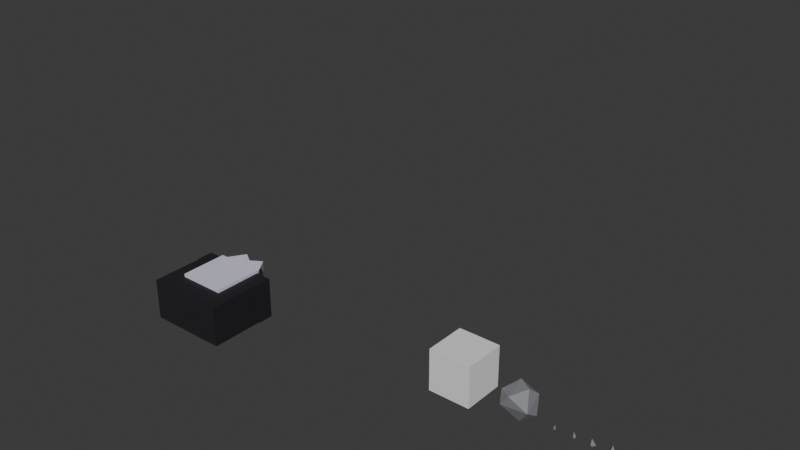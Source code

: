 # Source: pebble_toss.blend  (saved by Blender 5.2.45; exported with 4.5.12 LTS)
import bpy
from mathutils import Matrix  # noqa: F401  (used for matrix-valued properties, if any)

bpy.ops.wm.read_factory_settings(use_empty=True)
scene = bpy.context.scene
scene.name = 'Scene'

# ---- collections
col_collection = bpy.data.collections.new('Collection'); scene.collection.children.link(col_collection)
col_pebbletoss_meshes = bpy.data.collections.new('PebbleToss_Meshes'); scene.collection.children.link(col_pebbletoss_meshes)

# ---- materials (node trees are filled in below, after node groups)
mat_r15_dark = bpy.data.materials.new('R15_Dark')
mat_r15_dark.diffuse_color = (0.0116, 0.0116, 0.0144, 1.0)
mat_r15_light = bpy.data.materials.new('R15_Light')
mat_r15_light.diffuse_color = (0.686, 0.658, 0.822, 1.0)
mat_pebble_grey = bpy.data.materials.new('Pebble_Grey')
mat_pebble_grey.diffuse_color = (0.2542, 0.2542, 0.2789, 1.0)

# ---- material node trees
mat_r15_dark.use_nodes = True; mat_r15_dark.node_tree.nodes.clear()
_N = mat_r15_dark.node_tree.nodes; _L = mat_r15_dark.node_tree.links
n0 = _N.new('ShaderNodeBsdfPrincipled'); n0.name = 'Principled BSDF'; n0.location = (-200, 100)
n0.inputs[0].default_value = (0.0116, 0.0116, 0.0144, 1.0)
n0.inputs[2].default_value = 0.7
n0.inputs[10].default_value = 0.005
n1 = _N.new('ShaderNodeOutputMaterial'); n1.name = 'Material Output'; n1.location = (200, 100)
_L.new(n0.outputs[0], n1.inputs[0])
n1.is_active_output = True
mat_r15_light.use_nodes = True; mat_r15_light.node_tree.nodes.clear()
_N = mat_r15_light.node_tree.nodes; _L = mat_r15_light.node_tree.links
n0 = _N.new('ShaderNodeBsdfPrincipled'); n0.name = 'Principled BSDF'; n0.location = (-200, 100)
n0.inputs[0].default_value = (0.686, 0.658, 0.822, 1.0)
n0.inputs[2].default_value = 0.7
n0.inputs[10].default_value = 0.005
n1 = _N.new('ShaderNodeOutputMaterial'); n1.name = 'Material Output'; n1.location = (200, 100)
_L.new(n0.outputs[0], n1.inputs[0])
n1.is_active_output = True
mat_pebble_grey.use_nodes = True; mat_pebble_grey.node_tree.nodes.clear()
_N = mat_pebble_grey.node_tree.nodes; _L = mat_pebble_grey.node_tree.links
n0 = _N.new('ShaderNodeBsdfPrincipled'); n0.name = 'Principled BSDF'; n0.location = (-200, 100)
n0.inputs[0].default_value = (0.2542, 0.2542, 0.2789, 1.0)
n0.inputs[2].default_value = 0.85
n0.inputs[10].default_value = 0.005
n1 = _N.new('ShaderNodeOutputMaterial'); n1.name = 'Material Output'; n1.location = (200, 100)
_L.new(n0.outputs[0], n1.inputs[0])
n1.is_active_output = True

# ---- world
world_world = bpy.data.worlds.new('World'); scene.world = world_world
world_world.use_nodes = True; world_world.node_tree.nodes.clear()
_N = world_world.node_tree.nodes; _L = world_world.node_tree.links
n0 = _N.new('ShaderNodeOutputWorld'); n0.name = 'World Output'; n0.location = (200, 100)
n1 = _N.new('ShaderNodeBackground'); n1.name = 'Background'; n1.location = (-200, 100)
n1.inputs[0].default_value = (0.05088, 0.05088, 0.05088, 1.0)
_L.new(n1.outputs[0], n0.inputs[0])
n0.is_active_output = True
world_world.color = (0.05088, 0.05088, 0.05088)
world_world.sun_shadow_jitter_overblur = 0.0

# ---- meshes
me_lowertorso = bpy.data.meshes.new('LowerTorso')
me_lowertorso.from_pydata([(-0.9957, -0.502, -0.2003), (-0.9957, -0.502, 0.2003), (-0.9957, 0.502, -0.2003), (-0.9957, 0.502, 0.2003), (0.9957, -0.502, -0.2003), (0.9957, -0.502, 0.2003), (0.9957, 0.502, -0.2003), (0.9957, 0.502, 0.2003)], [], [(0, 1, 3, 2), (2, 3, 7, 6), (6, 7, 5, 4), (4, 5, 1, 0), (2, 6, 4, 0), (7, 3, 1, 5)])
_uv = me_lowertorso.uv_layers.new(name='UVMap')
_uv.uv.foreach_set('vector', [0.375, 0.0, 0.625, 0.0, 0.625, 0.25, 0.375, 0.25, 0.375, 0.25, 0.625, 0.25, 0.625, 0.5, 0.375, 0.5, 0.375, 0.5, 0.625, 0.5, 0.625, 0.75, 0.375, 0.75, 0.375, 0.75, 0.625, 0.75, 0.625, 1.0, 0.375, 1.0, 0.125, 0.5, 0.375, 0.5, 0.375, 0.75, 0.125, 0.75, 0.625, 0.5, 0.875, 0.5, 0.875, 0.75, 0.625, 0.75])
me_lowertorso.materials.append(mat_r15_dark)
me_lowertorso.update()
me_uppertorso = bpy.data.meshes.new('UpperTorso')
me_uppertorso.from_pydata([(-0.9716, -0.502, -0.849), (-0.9716, -0.502, 0.849), (-0.9716, 0.502, -0.849), (-0.9716, 0.502, 0.849), (0.9716, -0.502, -0.849), (0.9716, -0.502, 0.849), (0.9716, 0.502, -0.849), (0.9716, 0.502, 0.849)], [], [(0, 1, 3, 2), (2, 3, 7, 6), (6, 7, 5, 4), (4, 5, 1, 0), (2, 6, 4, 0), (7, 3, 1, 5)])
_uv = me_uppertorso.uv_layers.new(name='UVMap')
_uv.uv.foreach_set('vector', [0.375, 0.0, 0.625, 0.0, 0.625, 0.25, 0.375, 0.25, 0.375, 0.25, 0.625, 0.25, 0.625, 0.5, 0.375, 0.5, 0.375, 0.5, 0.625, 0.5, 0.625, 0.75, 0.375, 0.75, 0.375, 0.75, 0.625, 0.75, 0.625, 1.0, 0.375, 1.0, 0.125, 0.5, 0.375, 0.5, 0.375, 0.75, 0.125, 0.75, 0.625, 0.5, 0.875, 0.5, 0.875, 0.75, 0.625, 0.75])
me_uppertorso.materials.append(mat_r15_dark)
me_uppertorso.update()
me_head = bpy.data.meshes.new('Head')
me_head.from_pydata([(-0.5795, -0.5803, -0.591), (-0.5795, -0.5803, 0.591), (-0.5795, 0.5803, -0.591), (-0.5795, 0.5803, 0.591), (0.5795, -0.5803, -0.591), (0.5795, -0.5803, 0.591), (0.5795, 0.5803, -0.591), (0.5795, 0.5803, 0.591)], [], [(0, 1, 3, 2), (2, 3, 7, 6), (6, 7, 5, 4), (4, 5, 1, 0), (2, 6, 4, 0), (7, 3, 1, 5)])
_uv = me_head.uv_layers.new(name='UVMap')
_uv.uv.foreach_set('vector', [0.375, 0.0, 0.625, 0.0, 0.625, 0.25, 0.375, 0.25, 0.375, 0.25, 0.625, 0.25, 0.625, 0.5, 0.375, 0.5, 0.375, 0.5, 0.625, 0.5, 0.625, 0.75, 0.375, 0.75, 0.375, 0.75, 0.625, 0.75, 0.625, 1.0, 0.375, 1.0, 0.125, 0.5, 0.375, 0.5, 0.375, 0.75, 0.125, 0.75, 0.625, 0.5, 0.875, 0.5, 0.875, 0.75, 0.625, 0.75])
me_head.materials.append(mat_r15_light)
me_head.update()
me_leftupperarm = bpy.data.meshes.new('LeftUpperArm')
me_leftupperarm.from_pydata([(-0.5005, -0.5009, -0.6208), (-0.5005, -0.5009, 0.6208), (-0.5005, 0.5009, -0.6208), (-0.5005, 0.5009, 0.6208), (0.5005, -0.5009, -0.6208), (0.5005, -0.5009, 0.6208), (0.5005, 0.5009, -0.6208), (0.5005, 0.5009, 0.6208)], [], [(0, 1, 3, 2), (2, 3, 7, 6), (6, 7, 5, 4), (4, 5, 1, 0), (2, 6, 4, 0), (7, 3, 1, 5)])
_uv = me_leftupperarm.uv_layers.new(name='UVMap')
_uv.uv.foreach_set('vector', [0.375, 0.0, 0.625, 0.0, 0.625, 0.25, 0.375, 0.25, 0.375, 0.25, 0.625, 0.25, 0.625, 0.5, 0.375, 0.5, 0.375, 0.5, 0.625, 0.5, 0.625, 0.75, 0.375, 0.75, 0.375, 0.75, 0.625, 0.75, 0.625, 1.0, 0.375, 1.0, 0.125, 0.5, 0.375, 0.5, 0.375, 0.75, 0.125, 0.75, 0.625, 0.5, 0.875, 0.5, 0.875, 0.75, 0.625, 0.75])
me_leftupperarm.materials.append(mat_r15_light)
me_leftupperarm.update()
me_leftlowerarm = bpy.data.meshes.new('LeftLowerArm')
me_leftlowerarm.from_pydata([(-0.5005, -0.5009, -0.5588), (-0.5005, -0.5009, 0.5588), (-0.5005, 0.5009, -0.5588), (-0.5005, 0.5009, 0.5588), (0.5005, -0.5009, -0.5588), (0.5005, -0.5009, 0.5588), (0.5005, 0.5009, -0.5588), (0.5005, 0.5009, 0.5588)], [], [(0, 1, 3, 2), (2, 3, 7, 6), (6, 7, 5, 4), (4, 5, 1, 0), (2, 6, 4, 0), (7, 3, 1, 5)])
_uv = me_leftlowerarm.uv_layers.new(name='UVMap')
_uv.uv.foreach_set('vector', [0.375, 0.0, 0.625, 0.0, 0.625, 0.25, 0.375, 0.25, 0.375, 0.25, 0.625, 0.25, 0.625, 0.5, 0.375, 0.5, 0.375, 0.5, 0.625, 0.5, 0.625, 0.75, 0.375, 0.75, 0.375, 0.75, 0.625, 0.75, 0.625, 1.0, 0.375, 1.0, 0.125, 0.5, 0.375, 0.5, 0.375, 0.75, 0.125, 0.75, 0.625, 0.5, 0.875, 0.5, 0.875, 0.75, 0.625, 0.75])
me_leftlowerarm.materials.append(mat_r15_light)
me_leftlowerarm.update()
me_lefthand = bpy.data.meshes.new('LeftHand')
me_lefthand.from_pydata([(-0.4921, -0.5141, -0.1579), (-0.4921, -0.5141, 0.1579), (-0.4921, 0.5141, -0.1579), (-0.4921, 0.5141, 0.1579), (0.4921, -0.5141, -0.1579), (0.4921, -0.5141, 0.1579), (0.4921, 0.5141, -0.1579), (0.4921, 0.5141, 0.1579)], [], [(0, 1, 3, 2), (2, 3, 7, 6), (6, 7, 5, 4), (4, 5, 1, 0), (2, 6, 4, 0), (7, 3, 1, 5)])
_uv = me_lefthand.uv_layers.new(name='UVMap')
_uv.uv.foreach_set('vector', [0.375, 0.0, 0.625, 0.0, 0.625, 0.25, 0.375, 0.25, 0.375, 0.25, 0.625, 0.25, 0.625, 0.5, 0.375, 0.5, 0.375, 0.5, 0.625, 0.5, 0.625, 0.75, 0.375, 0.75, 0.375, 0.75, 0.625, 0.75, 0.625, 1.0, 0.375, 1.0, 0.125, 0.5, 0.375, 0.5, 0.375, 0.75, 0.125, 0.75, 0.625, 0.5, 0.875, 0.5, 0.875, 0.75, 0.625, 0.75])
me_lefthand.materials.append(mat_r15_light)
me_lefthand.update()
me_rightupperarm = bpy.data.meshes.new('RightUpperArm')
me_rightupperarm.from_pydata([(-0.5005, -0.5009, -0.6208), (-0.5005, -0.5009, 0.6208), (-0.5005, 0.5009, -0.6208), (-0.5005, 0.5009, 0.6208), (0.5005, -0.5009, -0.6208), (0.5005, -0.5009, 0.6208), (0.5005, 0.5009, -0.6208), (0.5005, 0.5009, 0.6208)], [], [(0, 1, 3, 2), (2, 3, 7, 6), (6, 7, 5, 4), (4, 5, 1, 0), (2, 6, 4, 0), (7, 3, 1, 5)])
_uv = me_rightupperarm.uv_layers.new(name='UVMap')
_uv.uv.foreach_set('vector', [0.375, 0.0, 0.625, 0.0, 0.625, 0.25, 0.375, 0.25, 0.375, 0.25, 0.625, 0.25, 0.625, 0.5, 0.375, 0.5, 0.375, 0.5, 0.625, 0.5, 0.625, 0.75, 0.375, 0.75, 0.375, 0.75, 0.625, 0.75, 0.625, 1.0, 0.375, 1.0, 0.125, 0.5, 0.375, 0.5, 0.375, 0.75, 0.125, 0.75, 0.625, 0.5, 0.875, 0.5, 0.875, 0.75, 0.625, 0.75])
me_rightupperarm.materials.append(mat_r15_light)
me_rightupperarm.update()
me_rightlowerarm = bpy.data.meshes.new('RightLowerArm')
me_rightlowerarm.from_pydata([(-0.5005, -0.5009, -0.5588), (-0.5005, -0.5009, 0.5588), (-0.5005, 0.5009, -0.5588), (-0.5005, 0.5009, 0.5588), (0.5005, -0.5009, -0.5588), (0.5005, -0.5009, 0.5588), (0.5005, 0.5009, -0.5588), (0.5005, 0.5009, 0.5588)], [], [(0, 1, 3, 2), (2, 3, 7, 6), (6, 7, 5, 4), (4, 5, 1, 0), (2, 6, 4, 0), (7, 3, 1, 5)])
_uv = me_rightlowerarm.uv_layers.new(name='UVMap')
_uv.uv.foreach_set('vector', [0.375, 0.0, 0.625, 0.0, 0.625, 0.25, 0.375, 0.25, 0.375, 0.25, 0.625, 0.25, 0.625, 0.5, 0.375, 0.5, 0.375, 0.5, 0.625, 0.5, 0.625, 0.75, 0.375, 0.75, 0.375, 0.75, 0.625, 0.75, 0.625, 1.0, 0.375, 1.0, 0.125, 0.5, 0.375, 0.5, 0.375, 0.75, 0.125, 0.75, 0.625, 0.5, 0.875, 0.5, 0.875, 0.75, 0.625, 0.75])
me_rightlowerarm.materials.append(mat_r15_light)
me_rightlowerarm.update()
me_righthand = bpy.data.meshes.new('RightHand')
me_righthand.from_pydata([(-0.4921, -0.5141, -0.1579), (-0.4921, -0.5141, 0.1579), (-0.4921, 0.5141, -0.1579), (-0.4921, 0.5141, 0.1579), (0.4921, -0.5141, -0.1579), (0.4921, -0.5141, 0.1579), (0.4921, 0.5141, -0.1579), (0.4921, 0.5141, 0.1579)], [], [(0, 1, 3, 2), (2, 3, 7, 6), (6, 7, 5, 4), (4, 5, 1, 0), (2, 6, 4, 0), (7, 3, 1, 5)])
_uv = me_righthand.uv_layers.new(name='UVMap')
_uv.uv.foreach_set('vector', [0.375, 0.0, 0.625, 0.0, 0.625, 0.25, 0.375, 0.25, 0.375, 0.25, 0.625, 0.25, 0.625, 0.5, 0.375, 0.5, 0.375, 0.5, 0.625, 0.5, 0.625, 0.75, 0.375, 0.75, 0.375, 0.75, 0.625, 0.75, 0.625, 1.0, 0.375, 1.0, 0.125, 0.5, 0.375, 0.5, 0.375, 0.75, 0.125, 0.75, 0.625, 0.5, 0.875, 0.5, 0.875, 0.75, 0.625, 0.75])
me_righthand.materials.append(mat_r15_light)
me_righthand.update()
me_leftupperleg = bpy.data.meshes.new('LeftUpperLeg')
me_leftupperleg.from_pydata([(-0.4964, -0.4863, -0.6815), (-0.4964, -0.4863, 0.6815), (-0.4964, 0.4863, -0.6815), (-0.4964, 0.4863, 0.6815), (0.4964, -0.4863, -0.6815), (0.4964, -0.4863, 0.6815), (0.4964, 0.4863, -0.6815), (0.4964, 0.4863, 0.6815)], [], [(0, 1, 3, 2), (2, 3, 7, 6), (6, 7, 5, 4), (4, 5, 1, 0), (2, 6, 4, 0), (7, 3, 1, 5)])
_uv = me_leftupperleg.uv_layers.new(name='UVMap')
_uv.uv.foreach_set('vector', [0.375, 0.0, 0.625, 0.0, 0.625, 0.25, 0.375, 0.25, 0.375, 0.25, 0.625, 0.25, 0.625, 0.5, 0.375, 0.5, 0.375, 0.5, 0.625, 0.5, 0.625, 0.75, 0.375, 0.75, 0.375, 0.75, 0.625, 0.75, 0.625, 1.0, 0.375, 1.0, 0.125, 0.5, 0.375, 0.5, 0.375, 0.75, 0.125, 0.75, 0.625, 0.5, 0.875, 0.5, 0.875, 0.75, 0.625, 0.75])
me_leftupperleg.materials.append(mat_r15_dark)
me_leftupperleg.update()
me_leftlowerleg = bpy.data.meshes.new('LeftLowerLeg')
me_leftlowerleg.from_pydata([(-0.4964, -0.4864, -0.6503), (-0.4964, -0.4864, 0.6503), (-0.4964, 0.4864, -0.6503), (-0.4964, 0.4864, 0.6503), (0.4964, -0.4864, -0.6503), (0.4964, -0.4864, 0.6503), (0.4964, 0.4864, -0.6503), (0.4964, 0.4864, 0.6503)], [], [(0, 1, 3, 2), (2, 3, 7, 6), (6, 7, 5, 4), (4, 5, 1, 0), (2, 6, 4, 0), (7, 3, 1, 5)])
_uv = me_leftlowerleg.uv_layers.new(name='UVMap')
_uv.uv.foreach_set('vector', [0.375, 0.0, 0.625, 0.0, 0.625, 0.25, 0.375, 0.25, 0.375, 0.25, 0.625, 0.25, 0.625, 0.5, 0.375, 0.5, 0.375, 0.5, 0.625, 0.5, 0.625, 0.75, 0.375, 0.75, 0.375, 0.75, 0.625, 0.75, 0.625, 1.0, 0.375, 1.0, 0.125, 0.5, 0.375, 0.5, 0.375, 0.75, 0.125, 0.75, 0.625, 0.5, 0.875, 0.5, 0.875, 0.75, 0.625, 0.75])
me_leftlowerleg.materials.append(mat_r15_dark)
me_leftlowerleg.update()
me_leftfoot = bpy.data.meshes.new('LeftFoot')
me_leftfoot.from_pydata([(-0.5044, -0.5005, -0.156), (-0.5044, -0.5005, 0.156), (-0.5044, 0.5005, -0.156), (-0.5044, 0.5005, 0.156), (0.5044, -0.5005, -0.156), (0.5044, -0.5005, 0.156), (0.5044, 0.5005, -0.156), (0.5044, 0.5005, 0.156)], [], [(0, 1, 3, 2), (2, 3, 7, 6), (6, 7, 5, 4), (4, 5, 1, 0), (2, 6, 4, 0), (7, 3, 1, 5)])
_uv = me_leftfoot.uv_layers.new(name='UVMap')
_uv.uv.foreach_set('vector', [0.375, 0.0, 0.625, 0.0, 0.625, 0.25, 0.375, 0.25, 0.375, 0.25, 0.625, 0.25, 0.625, 0.5, 0.375, 0.5, 0.375, 0.5, 0.625, 0.5, 0.625, 0.75, 0.375, 0.75, 0.375, 0.75, 0.625, 0.75, 0.625, 1.0, 0.375, 1.0, 0.125, 0.5, 0.375, 0.5, 0.375, 0.75, 0.125, 0.75, 0.625, 0.5, 0.875, 0.5, 0.875, 0.75, 0.625, 0.75])
me_leftfoot.materials.append(mat_r15_dark)
me_leftfoot.update()
me_rightupperleg = bpy.data.meshes.new('RightUpperLeg')
me_rightupperleg.from_pydata([(-0.4964, -0.4863, -0.6815), (-0.4964, -0.4863, 0.6815), (-0.4964, 0.4863, -0.6815), (-0.4964, 0.4863, 0.6815), (0.4964, -0.4863, -0.6815), (0.4964, -0.4863, 0.6815), (0.4964, 0.4863, -0.6815), (0.4964, 0.4863, 0.6815)], [], [(0, 1, 3, 2), (2, 3, 7, 6), (6, 7, 5, 4), (4, 5, 1, 0), (2, 6, 4, 0), (7, 3, 1, 5)])
_uv = me_rightupperleg.uv_layers.new(name='UVMap')
_uv.uv.foreach_set('vector', [0.375, 0.0, 0.625, 0.0, 0.625, 0.25, 0.375, 0.25, 0.375, 0.25, 0.625, 0.25, 0.625, 0.5, 0.375, 0.5, 0.375, 0.5, 0.625, 0.5, 0.625, 0.75, 0.375, 0.75, 0.375, 0.75, 0.625, 0.75, 0.625, 1.0, 0.375, 1.0, 0.125, 0.5, 0.375, 0.5, 0.375, 0.75, 0.125, 0.75, 0.625, 0.5, 0.875, 0.5, 0.875, 0.75, 0.625, 0.75])
me_rightupperleg.materials.append(mat_r15_dark)
me_rightupperleg.update()
me_rightlowerleg = bpy.data.meshes.new('RightLowerLeg')
me_rightlowerleg.from_pydata([(-0.4964, -0.4864, -0.6503), (-0.4964, -0.4864, 0.6503), (-0.4964, 0.4864, -0.6503), (-0.4964, 0.4864, 0.6503), (0.4964, -0.4864, -0.6503), (0.4964, -0.4864, 0.6503), (0.4964, 0.4864, -0.6503), (0.4964, 0.4864, 0.6503)], [], [(0, 1, 3, 2), (2, 3, 7, 6), (6, 7, 5, 4), (4, 5, 1, 0), (2, 6, 4, 0), (7, 3, 1, 5)])
_uv = me_rightlowerleg.uv_layers.new(name='UVMap')
_uv.uv.foreach_set('vector', [0.375, 0.0, 0.625, 0.0, 0.625, 0.25, 0.375, 0.25, 0.375, 0.25, 0.625, 0.25, 0.625, 0.5, 0.375, 0.5, 0.375, 0.5, 0.625, 0.5, 0.625, 0.75, 0.375, 0.75, 0.375, 0.75, 0.625, 0.75, 0.625, 1.0, 0.375, 1.0, 0.125, 0.5, 0.375, 0.5, 0.375, 0.75, 0.125, 0.75, 0.625, 0.5, 0.875, 0.5, 0.875, 0.75, 0.625, 0.75])
me_rightlowerleg.materials.append(mat_r15_dark)
me_rightlowerleg.update()
me_rightfoot = bpy.data.meshes.new('RightFoot')
me_rightfoot.from_pydata([(-0.5044, -0.5005, -0.156), (-0.5044, -0.5005, 0.156), (-0.5044, 0.5005, -0.156), (-0.5044, 0.5005, 0.156), (0.5044, -0.5005, -0.156), (0.5044, -0.5005, 0.156), (0.5044, 0.5005, -0.156), (0.5044, 0.5005, 0.156)], [], [(0, 1, 3, 2), (2, 3, 7, 6), (6, 7, 5, 4), (4, 5, 1, 0), (2, 6, 4, 0), (7, 3, 1, 5)])
_uv = me_rightfoot.uv_layers.new(name='UVMap')
_uv.uv.foreach_set('vector', [0.375, 0.0, 0.625, 0.0, 0.625, 0.25, 0.375, 0.25, 0.375, 0.25, 0.625, 0.25, 0.625, 0.5, 0.375, 0.5, 0.375, 0.5, 0.625, 0.5, 0.625, 0.75, 0.375, 0.75, 0.375, 0.75, 0.625, 0.75, 0.625, 1.0, 0.375, 1.0, 0.125, 0.5, 0.375, 0.5, 0.375, 0.75, 0.125, 0.75, 0.625, 0.5, 0.875, 0.5, 0.875, 0.75, 0.625, 0.75])
me_rightfoot.materials.append(mat_r15_dark)
me_rightfoot.update()
me_rock_004 = bpy.data.meshes.new('Rock.004')
me_rock_004.from_pydata([(0.2186, -0.08486, 0.3647), (-0.1436, 0.187, 0.304), (-0.06165, -0.3727, 0.211), (0.2672, 0.2139, 0.1117), (-0.4, -0.1085, 0.1126), (0.4, -0.3988, 0.03246), (-0.1493, 0.3988, -0.07541), (-0.2826, -0.3291, -0.08669), (0.3889, -0.02667, -0.2244), (-0.3129, -0.009818, -0.3123), (0.1165, -0.2198, -0.3647)], [], [(9, 4, 6), (4, 1, 6), (1, 3, 6), (3, 8, 6), (2, 0, 1, 4), (7, 4, 9), (10, 7, 9), (7, 2, 4), (5, 8, 3, 0), (0, 3, 1), (5, 10, 8), (5, 7, 10), (5, 2, 7), (5, 0, 2), (10, 9, 6, 8)])
me_rock_004.materials.append(mat_pebble_grey)
me_rock_004.update()
me_chip1_004 = bpy.data.meshes.new('Chip1.004')
me_chip1_004.from_pydata([(-0.004529, -0.01164, 0.08), (-0.004529, 0.002684, -0.08), (-0.0008786, 0.03185, -0.009117), (-0.03063, -0.02396, -0.02291), (0.03063, -0.03185, -0.03171)], [], [(0, 4, 2), (4, 1, 2), (1, 3, 2), (3, 0, 2), (3, 4, 0), (3, 1, 4)])
me_chip1_004.materials.append(mat_pebble_grey)
me_chip1_004.update()
me_chip2_004 = bpy.data.meshes.new('Chip2.004')
me_chip2_004.from_pydata([(0.002441, -0.01905, 0.1), (0.002441, 0.003696, -0.1), (-0.02314, 0.05014, 0.005612), (-0.04329, 0.0004938, -0.0403), (0.01345, -0.05014, -0.01628), (0.04329, 0.008007, -0.01303)], [], [(0, 5, 2), (5, 1, 2), (1, 3, 2), (3, 0, 2), (3, 4, 0), (4, 5, 0), (4, 1, 5), (4, 3, 1)])
me_chip2_004.materials.append(mat_pebble_grey)
me_chip2_004.update()
me_chip3_004 = bpy.data.meshes.new('Chip3.004')
me_chip3_004.from_pydata([(-0.02343, -0.02159, 0.12), (-0.02343, 0.02766, -0.12), (0.05919, 0.01281, -0.02956), (-0.05919, 0.03918, -0.01376), (-0.03445, -0.03918, -0.04553)], [], [(1, 3, 2), (3, 0, 2), (0, 4, 2), (4, 1, 2), (4, 3, 1), (4, 0, 3)])
me_chip3_004.materials.append(mat_pebble_grey)
me_chip3_004.update()
me_chip4_004 = bpy.data.meshes.new('Chip4.004')
me_chip4_004.from_pydata([(-0.01885, 0.01849, 0.135), (-0.01885, -0.009052, -0.135), (0.01039, 0.05745, -0.06699), (-0.05838, 0.006095, -0.04002), (-0.03499, -0.05745, -0.02316), (0.05838, -0.01004, -0.04574)], [], [(1, 3, 2), (3, 0, 2), (0, 5, 2), (5, 1, 2), (5, 4, 1), (4, 3, 1), (4, 0, 3), (4, 5, 0)])
me_chip4_004.materials.append(mat_pebble_grey)
me_chip4_004.update()
me_chip5_004 = bpy.data.meshes.new('Chip5.004')
me_chip5_004.from_pydata([(0.02857, -0.002325, 0.15), (0.02857, 0.02161, -0.15), (-0.07537, 0.01376, -0.05936), (0.04606, -0.04079, -0.03379), (0.07537, 0.04079, -0.04322)], [], [(1, 3, 2), (3, 0, 2), (0, 4, 2), (4, 1, 2), (4, 3, 1), (4, 0, 3)])
me_chip5_004.materials.append(mat_pebble_grey)
me_chip5_004.update()
me_cube_004 = bpy.data.meshes.new('Cube.004')
me_cube_004.from_pydata([(-0.5, -0.5, -0.5), (-0.5, -0.5, 0.5), (-0.5, 0.5, -0.5), (-0.5, 0.5, 0.5), (0.5, -0.5, -0.5), (0.5, -0.5, 0.5), (0.5, 0.5, -0.5), (0.5, 0.5, 0.5)], [], [(0, 1, 3, 2), (2, 3, 7, 6), (6, 7, 5, 4), (4, 5, 1, 0), (2, 6, 4, 0), (7, 3, 1, 5)])
_uv = me_cube_004.uv_layers.new(name='UVMap')
_uv.uv.foreach_set('vector', [0.375, 0.0, 0.625, 0.0, 0.625, 0.25, 0.375, 0.25, 0.375, 0.25, 0.625, 0.25, 0.625, 0.5, 0.375, 0.5, 0.375, 0.5, 0.625, 0.5, 0.625, 0.75, 0.375, 0.75, 0.375, 0.75, 0.625, 0.75, 0.625, 1.0, 0.375, 1.0, 0.125, 0.5, 0.375, 0.5, 0.375, 0.75, 0.125, 0.75, 0.625, 0.5, 0.875, 0.5, 0.875, 0.75, 0.625, 0.75])
me_cube_004.update()
arm_r15 = bpy.data.armatures.new('R15')  # bones are not reproduced

# ---- objects
ob_pebbletossrig = bpy.data.objects.new('PebbleTossRig', arm_r15)
ob_lowertorso = bpy.data.objects.new('LowerTorso', me_lowertorso)
ob_uppertorso = bpy.data.objects.new('UpperTorso', me_uppertorso)
ob_head = bpy.data.objects.new('Head', me_head)
ob_leftupperarm = bpy.data.objects.new('LeftUpperArm', me_leftupperarm)
ob_leftlowerarm = bpy.data.objects.new('LeftLowerArm', me_leftlowerarm)
ob_lefthand = bpy.data.objects.new('LeftHand', me_lefthand)
ob_rightupperarm = bpy.data.objects.new('RightUpperArm', me_rightupperarm)
ob_rightlowerarm = bpy.data.objects.new('RightLowerArm', me_rightlowerarm)
ob_righthand = bpy.data.objects.new('RightHand', me_righthand)
ob_leftupperleg = bpy.data.objects.new('LeftUpperLeg', me_leftupperleg)
ob_leftlowerleg = bpy.data.objects.new('LeftLowerLeg', me_leftlowerleg)
ob_leftfoot = bpy.data.objects.new('LeftFoot', me_leftfoot)
ob_rightupperleg = bpy.data.objects.new('RightUpperLeg', me_rightupperleg)
ob_rightlowerleg = bpy.data.objects.new('RightLowerLeg', me_rightlowerleg)
ob_rightfoot = bpy.data.objects.new('RightFoot', me_rightfoot)
ob_rock = bpy.data.objects.new('Rock', me_rock_004)
ob_chip1 = bpy.data.objects.new('Chip1', me_chip1_004)
ob_chip2 = bpy.data.objects.new('Chip2', me_chip2_004)
ob_chip3 = bpy.data.objects.new('Chip3', me_chip3_004)
ob_chip4 = bpy.data.objects.new('Chip4', me_chip4_004)
ob_chip5 = bpy.data.objects.new('Chip5', me_chip5_004)
ob_scalecube_1x1x1 = bpy.data.objects.new('ScaleCube_1x1x1', me_cube_004)

# ---- transforms, parenting, visibility, modifiers, constraints
ob_pebbletossrig.location = (0.0, 0.0, 0.0)
ob_pebbletossrig.show_in_front = True
ob_lowertorso.parent = ob_pebbletossrig
ob_lowertorso.location = (0.0, -0.2003, 0.0)
ob_lowertorso.rotation_euler = (-1.571, 0.0, 0.0)
ob_uppertorso.parent = ob_pebbletossrig
ob_uppertorso.location = (0.0, -0.849, 0.0)
ob_uppertorso.rotation_euler = (-1.571, -1.192e-07, 0.0)
ob_uppertorso.scale = (1.0, 1.0, 1.0)
ob_head.parent = ob_pebbletossrig
ob_head.location = (0.0, -0.591, 0.0)
ob_head.rotation_euler = (-1.571, 0.0, 0.0)
ob_head.scale = (1.0, 1.0, 1.0)
ob_leftupperarm.parent = ob_pebbletossrig
ob_leftupperarm.location = (0.193, -0.2978, -3.338e-08)
ob_leftupperarm.rotation_euler = (-1.571, 1.763e-07, -2.568)
ob_leftupperarm.scale = (1.0, 1.0, 1.0)
ob_leftlowerarm.parent = ob_pebbletossrig
ob_leftlowerarm.location = (0.0004799, -0.5322, -7.248e-11)
ob_leftlowerarm.rotation_euler = (-1.571, -4.49e-07, 3.142)
ob_leftlowerarm.scale = (1.0, 1.0, 1.0)
ob_lefthand.parent = ob_pebbletossrig
ob_lefthand.location = (0.0002563, -0.1579, -1.238e-11)
ob_lefthand.rotation_euler = (-1.571, 2.497e-07, -3.14)
ob_lefthand.scale = (1.0, 1.0, 1.0)
ob_rightupperarm.parent = ob_pebbletossrig
ob_rightupperarm.location = (-0.1928, -0.2981, -1.689e-08)
ob_rightupperarm.rotation_euler = (-1.571, 3.677e-08, 2.568)
ob_rightupperarm.scale = (1.0, 1.0, 1.0)
ob_rightlowerarm.parent = ob_pebbletossrig
ob_rightlowerarm.location = (0.0, -0.5322, -2.842e-14)
ob_rightlowerarm.rotation_euler = (-1.571, -1.361e-07, 3.142)
ob_rightlowerarm.scale = (1.0, 1.0, 1.0)
ob_righthand.parent = ob_pebbletossrig
ob_righthand.location = (0.0, -0.1579, -1.421e-14)
ob_righthand.rotation_euler = (-1.571, 1.023e-07, -3.142)
ob_righthand.scale = (1.0, 1.0, 1.0)
ob_leftupperleg.parent = ob_pebbletossrig
ob_leftupperleg.location = (0.0, -0.4493, 0.0)
ob_leftupperleg.rotation_euler = (-1.571, 8.742e-08, 3.142)
ob_leftlowerleg.parent = ob_pebbletossrig
ob_leftlowerleg.location = (0.0, -0.5965, 0.0)
ob_leftlowerleg.rotation_euler = (-1.571, 8.742e-08, 3.142)
ob_leftfoot.parent = ob_pebbletossrig
ob_leftfoot.location = (0.0, -0.5158, -0.09392)
ob_leftfoot.rotation_euler = (0.4822, 6.357e-08, -4.038e-15)
ob_rightupperleg.parent = ob_pebbletossrig
ob_rightupperleg.location = (0.0, -0.4492, 0.0)
ob_rightupperleg.rotation_euler = (-1.571, -1.51e-07, 3.142)
ob_rightlowerleg.parent = ob_pebbletossrig
ob_rightlowerleg.location = (0.0, -0.5965, 0.0)
ob_rightlowerleg.rotation_euler = (-1.571, 8.742e-08, 3.142)
ob_rightfoot.parent = ob_pebbletossrig
ob_rightfoot.location = (-2.98e-08, -0.5158, -0.09392)
ob_rightfoot.rotation_euler = (0.4822, 6.357e-08, -4.038e-15)
ob_rock.location = (8.0, 0.0, 0.4)
ob_chip1.location = (8.8, 0.0, 0.08)
ob_chip2.location = (9.22, 0.0, 0.1)
ob_chip3.location = (9.64, 0.0, 0.12)
ob_chip4.location = (10.06, 0.0, 0.135)
ob_chip5.location = (10.48, 0.0, 0.15)
ob_scalecube_1x1x1.location = (6.6, 0.0, 0.5)

# ---- collection membership
scene.collection.objects.link(ob_pebbletossrig)
col_collection.objects.link(ob_lowertorso)
col_collection.objects.link(ob_uppertorso)
col_collection.objects.link(ob_head)
col_collection.objects.link(ob_leftupperarm)
col_collection.objects.link(ob_leftlowerarm)
col_collection.objects.link(ob_lefthand)
col_collection.objects.link(ob_rightupperarm)
col_collection.objects.link(ob_rightlowerarm)
col_collection.objects.link(ob_righthand)
col_collection.objects.link(ob_leftupperleg)
col_collection.objects.link(ob_leftlowerleg)
col_collection.objects.link(ob_leftfoot)
col_collection.objects.link(ob_rightupperleg)
col_collection.objects.link(ob_rightlowerleg)
col_collection.objects.link(ob_rightfoot)
col_pebbletoss_meshes.objects.link(ob_rock)
col_pebbletoss_meshes.objects.link(ob_chip1)
col_pebbletoss_meshes.objects.link(ob_chip2)
col_pebbletoss_meshes.objects.link(ob_chip3)
col_pebbletoss_meshes.objects.link(ob_chip4)
col_pebbletoss_meshes.objects.link(ob_chip5)
col_pebbletoss_meshes.objects.link(ob_scalecube_1x1x1)

# ---- scene / render settings (as saved in the file)
scene.frame_start = 0; scene.frame_end = 30; scene.frame_set(18)
scene.render.engine = 'BLENDER_EEVEE_NEXT'
scene.render.fps = 30
scene.render.bake_bias = 0.0
scene.render.bake_samples = 0
scene.render.compositor_device = 'GPU'
scene.eevee.use_volume_custom_range = False
scene.eevee.fast_gi_thickness_near = 0.1
scene.eevee.fast_gi_thickness_far = 0.0
scene.eevee.ray_tracing_options.screen_trace_thickness = 0.1
bpy.context.view_layer.update()

# ---- added for rendering (the .blend has no active camera and no usable light): camera, sun
cam_auto = bpy.data.cameras.new('AutoCamera')
cam_auto.lens = 50.0
cam_auto.sensor_width = 36.0
cam_auto.clip_end = 1000.0
ob_auto_camera = bpy.data.objects.new('AutoCamera', cam_auto)
scene.collection.objects.link(ob_auto_camera)
ob_auto_camera.location = (17.5423, -15.1508, 13.2859)
ob_auto_camera.rotation_euler = (1.09748, -7.21219e-08, 0.694738)
scene.camera = ob_auto_camera
light_auto_sun = bpy.data.lights.new('AutoSun', 'SUN')
light_auto_sun.energy = 3.0
light_auto_sun.angle = 0.0523599
ob_auto_sun = bpy.data.objects.new('AutoSun', light_auto_sun)
scene.collection.objects.link(ob_auto_sun)
ob_auto_sun.rotation_euler = (0.872665, 0.174533, 0.523599)
bpy.context.view_layer.update()
